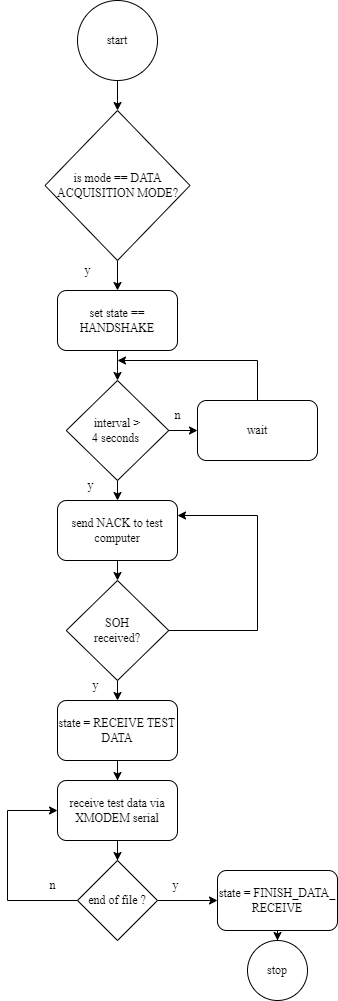

The diagram above was exported from draw.io. Its source (the exported page's mxGraphModel, read from the mxfile embedded in the PNG):
<mxGraphModel dx="1793" dy="1068" grid="1" gridSize="10" guides="1" tooltips="1" connect="1" arrows="1" fold="1" page="1" pageScale="1" pageWidth="850" pageHeight="1100" math="0" shadow="0">
  <root>
    <mxCell id="0" />
    <mxCell id="1" parent="0" />
    <mxCell id="2" value="" style="edgeStyle=orthogonalEdgeStyle;rounded=0;orthogonalLoop=1;jettySize=auto;html=1;fontFamily=Times New Roman;" edge="1" source="3" target="5" parent="1">
      <mxGeometry relative="1" as="geometry" />
    </mxCell>
    <mxCell id="3" value="start" style="ellipse;whiteSpace=wrap;html=1;fontFamily=Times New Roman;" vertex="1" parent="1">
      <mxGeometry x="380" y="8880" width="80" height="80" as="geometry" />
    </mxCell>
    <mxCell id="4" value="" style="edgeStyle=orthogonalEdgeStyle;rounded=0;orthogonalLoop=1;jettySize=auto;html=1;fontFamily=Times New Roman;" edge="1" source="5" target="7" parent="1">
      <mxGeometry relative="1" as="geometry" />
    </mxCell>
    <mxCell id="5" value="is mode == DATA ACQUISITION MODE?" style="rhombus;whiteSpace=wrap;html=1;fontFamily=Times New Roman;" vertex="1" parent="1">
      <mxGeometry x="347.5" y="8990" width="145" height="150" as="geometry" />
    </mxCell>
    <mxCell id="6" value="" style="edgeStyle=orthogonalEdgeStyle;rounded=0;orthogonalLoop=1;jettySize=auto;html=1;fontFamily=Times New Roman;" edge="1" source="7" target="11" parent="1">
      <mxGeometry relative="1" as="geometry" />
    </mxCell>
    <mxCell id="7" value="set state == HANDSHAKE" style="rounded=1;whiteSpace=wrap;html=1;fontFamily=Times New Roman;" vertex="1" parent="1">
      <mxGeometry x="360" y="9170" width="120" height="60" as="geometry" />
    </mxCell>
    <mxCell id="8" value="y" style="text;html=1;align=center;verticalAlign=middle;resizable=0;points=[];autosize=1;strokeColor=none;fillColor=none;fontFamily=Times New Roman;" vertex="1" parent="1">
      <mxGeometry x="375" y="9135" width="30" height="30" as="geometry" />
    </mxCell>
    <mxCell id="9" value="" style="edgeStyle=orthogonalEdgeStyle;rounded=0;orthogonalLoop=1;jettySize=auto;html=1;fontFamily=Times New Roman;" edge="1" source="11" target="13" parent="1">
      <mxGeometry relative="1" as="geometry" />
    </mxCell>
    <mxCell id="10" style="edgeStyle=orthogonalEdgeStyle;rounded=0;orthogonalLoop=1;jettySize=auto;html=1;entryX=0;entryY=0.5;entryDx=0;entryDy=0;fontFamily=Times New Roman;" edge="1" source="11" target="30" parent="1">
      <mxGeometry relative="1" as="geometry" />
    </mxCell>
    <mxCell id="11" value="interval &amp;gt; &lt;br&gt;4 seconds&amp;nbsp;" style="rhombus;whiteSpace=wrap;html=1;fontFamily=Times New Roman;" vertex="1" parent="1">
      <mxGeometry x="368.75" y="9260" width="102.5" height="100" as="geometry" />
    </mxCell>
    <mxCell id="12" value="" style="edgeStyle=orthogonalEdgeStyle;rounded=0;orthogonalLoop=1;jettySize=auto;html=1;fontFamily=Times New Roman;" edge="1" source="13" target="17" parent="1">
      <mxGeometry relative="1" as="geometry" />
    </mxCell>
    <mxCell id="13" value="send NACK to test computer" style="rounded=1;whiteSpace=wrap;html=1;fontFamily=Times New Roman;" vertex="1" parent="1">
      <mxGeometry x="360" y="9380" width="120" height="60" as="geometry" />
    </mxCell>
    <mxCell id="14" value="y" style="text;html=1;align=center;verticalAlign=middle;resizable=0;points=[];autosize=1;strokeColor=none;fillColor=none;fontFamily=Times New Roman;" vertex="1" parent="1">
      <mxGeometry x="377.5" y="9350" width="30" height="30" as="geometry" />
    </mxCell>
    <mxCell id="15" style="edgeStyle=orthogonalEdgeStyle;rounded=0;orthogonalLoop=1;jettySize=auto;html=1;entryX=0.5;entryY=0;entryDx=0;entryDy=0;fontFamily=Times New Roman;" edge="1" source="17" target="19" parent="1">
      <mxGeometry relative="1" as="geometry" />
    </mxCell>
    <mxCell id="16" style="edgeStyle=orthogonalEdgeStyle;rounded=0;orthogonalLoop=1;jettySize=auto;html=1;entryX=1;entryY=0.25;entryDx=0;entryDy=0;fontFamily=Times New Roman;" edge="1" source="17" target="13" parent="1">
      <mxGeometry relative="1" as="geometry">
        <Array as="points">
          <mxPoint x="560" y="9510" />
          <mxPoint x="560" y="9395" />
        </Array>
      </mxGeometry>
    </mxCell>
    <mxCell id="17" value="SOH &lt;br&gt;received?" style="rhombus;whiteSpace=wrap;html=1;fontFamily=Times New Roman;" vertex="1" parent="1">
      <mxGeometry x="368.75" y="9460" width="102.5" height="100" as="geometry" />
    </mxCell>
    <mxCell id="18" value="" style="edgeStyle=orthogonalEdgeStyle;rounded=0;orthogonalLoop=1;jettySize=auto;html=1;fontFamily=Times New Roman;" edge="1" source="19" target="21" parent="1">
      <mxGeometry relative="1" as="geometry" />
    </mxCell>
    <mxCell id="19" value="state = RECEIVE TEST DATA" style="rounded=1;whiteSpace=wrap;html=1;fontFamily=Times New Roman;" vertex="1" parent="1">
      <mxGeometry x="360" y="9580" width="120" height="60" as="geometry" />
    </mxCell>
    <mxCell id="20" value="" style="edgeStyle=orthogonalEdgeStyle;rounded=0;orthogonalLoop=1;jettySize=auto;html=1;fontFamily=Times New Roman;" edge="1" source="21" target="24" parent="1">
      <mxGeometry relative="1" as="geometry" />
    </mxCell>
    <mxCell id="21" value="receive test data via XMODEM serial" style="rounded=1;whiteSpace=wrap;html=1;fontFamily=Times New Roman;" vertex="1" parent="1">
      <mxGeometry x="360" y="9660" width="120" height="60" as="geometry" />
    </mxCell>
    <mxCell id="22" value="" style="edgeStyle=orthogonalEdgeStyle;rounded=0;orthogonalLoop=1;jettySize=auto;html=1;fontFamily=Times New Roman;" edge="1" source="24" target="26" parent="1">
      <mxGeometry relative="1" as="geometry" />
    </mxCell>
    <mxCell id="23" style="edgeStyle=orthogonalEdgeStyle;rounded=0;orthogonalLoop=1;jettySize=auto;html=1;entryX=0;entryY=0.5;entryDx=0;entryDy=0;fontFamily=Times New Roman;" edge="1" source="24" target="21" parent="1">
      <mxGeometry relative="1" as="geometry">
        <Array as="points">
          <mxPoint x="310" y="9780" />
          <mxPoint x="310" y="9690" />
        </Array>
      </mxGeometry>
    </mxCell>
    <mxCell id="24" value="end of file ?" style="rhombus;whiteSpace=wrap;html=1;fontFamily=Times New Roman;" vertex="1" parent="1">
      <mxGeometry x="380" y="9740" width="80" height="80" as="geometry" />
    </mxCell>
    <mxCell id="25" value="" style="edgeStyle=orthogonalEdgeStyle;rounded=0;orthogonalLoop=1;jettySize=auto;html=1;fontFamily=Times New Roman;" edge="1" source="26" target="33" parent="1">
      <mxGeometry relative="1" as="geometry" />
    </mxCell>
    <mxCell id="26" value="state = FINISH_DATA_&lt;br&gt;RECEIVE" style="rounded=1;whiteSpace=wrap;html=1;fontFamily=Times New Roman;" vertex="1" parent="1">
      <mxGeometry x="520" y="9750" width="120" height="60" as="geometry" />
    </mxCell>
    <mxCell id="27" value="y" style="text;html=1;align=center;verticalAlign=middle;resizable=0;points=[];autosize=1;strokeColor=none;fillColor=none;fontFamily=Times New Roman;" vertex="1" parent="1">
      <mxGeometry x="462.5" y="9750" width="30" height="30" as="geometry" />
    </mxCell>
    <mxCell id="28" value="y" style="text;html=1;align=center;verticalAlign=middle;resizable=0;points=[];autosize=1;strokeColor=none;fillColor=none;fontFamily=Times New Roman;" vertex="1" parent="1">
      <mxGeometry x="382.5" y="9550" width="30" height="30" as="geometry" />
    </mxCell>
    <mxCell id="29" style="edgeStyle=orthogonalEdgeStyle;rounded=0;orthogonalLoop=1;jettySize=auto;html=1;fontFamily=Times New Roman;" edge="1" source="30" parent="1">
      <mxGeometry relative="1" as="geometry">
        <mxPoint x="420" y="9239.999999999998" as="targetPoint" />
        <Array as="points">
          <mxPoint x="560" y="9240" />
        </Array>
      </mxGeometry>
    </mxCell>
    <mxCell id="30" value="wait" style="rounded=1;whiteSpace=wrap;html=1;fontFamily=Times New Roman;" vertex="1" parent="1">
      <mxGeometry x="500" y="9280" width="120" height="60" as="geometry" />
    </mxCell>
    <mxCell id="31" value="n" style="text;html=1;align=center;verticalAlign=middle;resizable=0;points=[];autosize=1;strokeColor=none;fillColor=none;fontFamily=Times New Roman;" vertex="1" parent="1">
      <mxGeometry x="465" y="9280" width="30" height="30" as="geometry" />
    </mxCell>
    <mxCell id="32" value="n" style="text;html=1;align=center;verticalAlign=middle;resizable=0;points=[];autosize=1;strokeColor=none;fillColor=none;fontFamily=Times New Roman;" vertex="1" parent="1">
      <mxGeometry x="340" y="9750" width="30" height="30" as="geometry" />
    </mxCell>
    <mxCell id="33" value="stop" style="ellipse;whiteSpace=wrap;html=1;fontFamily=Times New Roman;" vertex="1" parent="1">
      <mxGeometry x="550" y="9820" width="60" height="60" as="geometry" />
    </mxCell>
  </root>
</mxGraphModel>